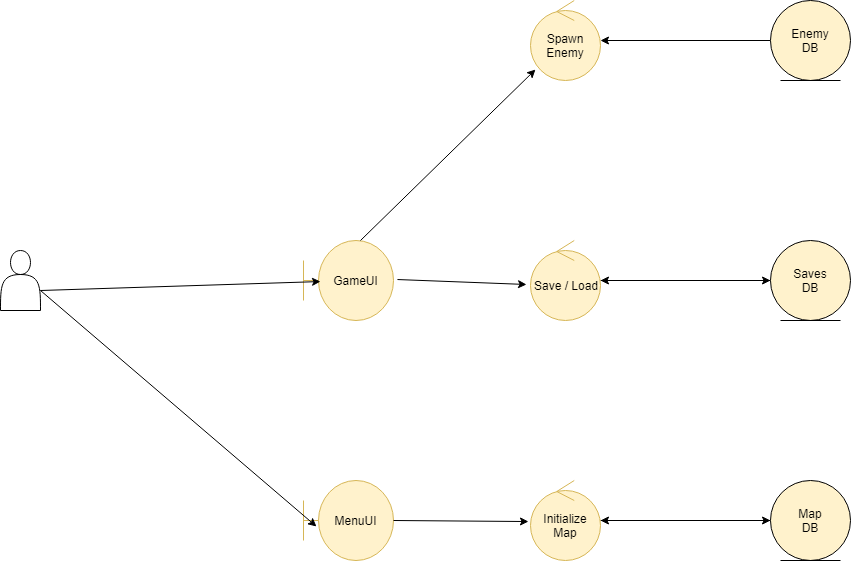

The diagram above was exported from draw.io. Its source (the exported page's mxGraphModel, read from the mxfile embedded in the PNG):
<mxGraphModel dx="1408" dy="1917" grid="1" gridSize="10" guides="1" tooltips="1" connect="1" arrows="1" fold="1" page="1" pageScale="1" pageWidth="827" pageHeight="1169" math="0" shadow="0">
  <root>
    <mxCell id="0" />
    <mxCell id="1" parent="0" />
    <mxCell id="K7GAV8wirnXyj1WF8pHF-16" value="" style="shape=actor;whiteSpace=wrap;html=1;" parent="1" vertex="1">
      <mxGeometry x="20" y="220" width="40" height="60" as="geometry" />
    </mxCell>
    <mxCell id="K7GAV8wirnXyj1WF8pHF-29" style="edgeStyle=orthogonalEdgeStyle;rounded=0;orthogonalLoop=1;jettySize=auto;html=1;strokeColor=#000000;" parent="1" source="K7GAV8wirnXyj1WF8pHF-26" target="K7GAV8wirnXyj1WF8pHF-28" edge="1">
      <mxGeometry relative="1" as="geometry" />
    </mxCell>
    <mxCell id="K7GAV8wirnXyj1WF8pHF-26" value="Save / Load" style="ellipse;shape=umlControl;whiteSpace=wrap;html=1;fillColor=#FFF2CC;strokeColor=#d6b656;" parent="1" vertex="1">
      <mxGeometry x="550" y="210" width="70" height="80" as="geometry" />
    </mxCell>
    <mxCell id="K7GAV8wirnXyj1WF8pHF-30" style="edgeStyle=orthogonalEdgeStyle;rounded=0;orthogonalLoop=1;jettySize=auto;html=1;strokeColor=#000000;" parent="1" source="K7GAV8wirnXyj1WF8pHF-28" target="K7GAV8wirnXyj1WF8pHF-26" edge="1">
      <mxGeometry relative="1" as="geometry" />
    </mxCell>
    <mxCell id="K7GAV8wirnXyj1WF8pHF-28" value="Saves&lt;br&gt;DB" style="ellipse;shape=umlEntity;whiteSpace=wrap;html=1;fillColor=#FFF2CC;" parent="1" vertex="1">
      <mxGeometry x="790" y="210" width="80" height="80" as="geometry" />
    </mxCell>
    <mxCell id="K7GAV8wirnXyj1WF8pHF-31" value="GameUI" style="shape=umlBoundary;whiteSpace=wrap;html=1;fillColor=#fff2cc;strokeColor=#d6b656;" parent="1" vertex="1">
      <mxGeometry x="323" y="210" width="90" height="80" as="geometry" />
    </mxCell>
    <mxCell id="K7GAV8wirnXyj1WF8pHF-38" style="edgeStyle=orthogonalEdgeStyle;rounded=0;orthogonalLoop=1;jettySize=auto;html=1;entryX=0;entryY=0.5;entryDx=0;entryDy=0;strokeColor=#000000;" parent="1" source="K7GAV8wirnXyj1WF8pHF-35" target="K7GAV8wirnXyj1WF8pHF-36" edge="1">
      <mxGeometry relative="1" as="geometry" />
    </mxCell>
    <mxCell id="K7GAV8wirnXyj1WF8pHF-35" value="Initialize&lt;br&gt;Map" style="ellipse;shape=umlControl;whiteSpace=wrap;html=1;fillColor=#FFF2CC;strokeColor=#d6b656;" parent="1" vertex="1">
      <mxGeometry x="550" y="450" width="70" height="80" as="geometry" />
    </mxCell>
    <mxCell id="K7GAV8wirnXyj1WF8pHF-37" style="edgeStyle=orthogonalEdgeStyle;rounded=0;orthogonalLoop=1;jettySize=auto;html=1;strokeColor=#000000;" parent="1" source="K7GAV8wirnXyj1WF8pHF-36" target="K7GAV8wirnXyj1WF8pHF-35" edge="1">
      <mxGeometry relative="1" as="geometry" />
    </mxCell>
    <mxCell id="K7GAV8wirnXyj1WF8pHF-36" value="Map&lt;br&gt;DB" style="ellipse;shape=umlEntity;whiteSpace=wrap;html=1;fillColor=#FFF2CC;" parent="1" vertex="1">
      <mxGeometry x="790" y="450" width="80" height="80" as="geometry" />
    </mxCell>
    <mxCell id="K7GAV8wirnXyj1WF8pHF-47" style="edgeStyle=orthogonalEdgeStyle;rounded=0;orthogonalLoop=1;jettySize=auto;html=1;strokeColor=#000000;" parent="1" source="K7GAV8wirnXyj1WF8pHF-46" target="K7GAV8wirnXyj1WF8pHF-44" edge="1">
      <mxGeometry relative="1" as="geometry" />
    </mxCell>
    <mxCell id="K7GAV8wirnXyj1WF8pHF-46" value="Enemy&lt;br&gt;DB" style="ellipse;shape=umlEntity;whiteSpace=wrap;html=1;fillColor=#FFF2CC;" parent="1" vertex="1">
      <mxGeometry x="790" y="-30" width="80" height="80" as="geometry" />
    </mxCell>
    <mxCell id="K7GAV8wirnXyj1WF8pHF-44" value="Spawn Enemy" style="ellipse;shape=umlControl;whiteSpace=wrap;html=1;fillColor=#FFF2CC;strokeColor=#d6b656;" parent="1" vertex="1">
      <mxGeometry x="550" y="-30" width="70" height="80" as="geometry" />
    </mxCell>
    <mxCell id="K7GAV8wirnXyj1WF8pHF-24" value="MenuUI" style="shape=umlBoundary;whiteSpace=wrap;html=1;fillColor=#fff2cc;strokeColor=#d6b656;" parent="1" vertex="1">
      <mxGeometry x="323" y="450" width="90" height="80" as="geometry" />
    </mxCell>
    <mxCell id="Kw4H1sk15nRBRp6v5YLn-3" value="" style="endArrow=classic;html=1;entryX=0.144;entryY=0.575;entryDx=0;entryDy=0;entryPerimeter=0;" edge="1" parent="1" target="K7GAV8wirnXyj1WF8pHF-24">
      <mxGeometry width="50" height="50" relative="1" as="geometry">
        <mxPoint x="60" y="260" as="sourcePoint" />
        <mxPoint x="110" y="210" as="targetPoint" />
      </mxGeometry>
    </mxCell>
    <mxCell id="Kw4H1sk15nRBRp6v5YLn-4" value="" style="endArrow=classic;html=1;entryX=0.189;entryY=0.513;entryDx=0;entryDy=0;entryPerimeter=0;" edge="1" parent="1" target="K7GAV8wirnXyj1WF8pHF-31">
      <mxGeometry width="50" height="50" relative="1" as="geometry">
        <mxPoint x="60" y="260" as="sourcePoint" />
        <mxPoint x="110" y="210" as="targetPoint" />
      </mxGeometry>
    </mxCell>
    <mxCell id="Kw4H1sk15nRBRp6v5YLn-5" value="" style="endArrow=classic;html=1;entryX=-0.029;entryY=0.513;entryDx=0;entryDy=0;entryPerimeter=0;" edge="1" parent="1" target="K7GAV8wirnXyj1WF8pHF-35">
      <mxGeometry width="50" height="50" relative="1" as="geometry">
        <mxPoint x="413" y="490" as="sourcePoint" />
        <mxPoint x="463" y="440" as="targetPoint" />
      </mxGeometry>
    </mxCell>
    <mxCell id="Kw4H1sk15nRBRp6v5YLn-6" value="" style="endArrow=classic;html=1;entryX=0.071;entryY=0.863;entryDx=0;entryDy=0;entryPerimeter=0;" edge="1" parent="1" target="K7GAV8wirnXyj1WF8pHF-44">
      <mxGeometry width="50" height="50" relative="1" as="geometry">
        <mxPoint x="380" y="210" as="sourcePoint" />
        <mxPoint x="430" y="160" as="targetPoint" />
      </mxGeometry>
    </mxCell>
    <mxCell id="Kw4H1sk15nRBRp6v5YLn-7" value="" style="endArrow=classic;html=1;exitX=1.044;exitY=0.488;exitDx=0;exitDy=0;exitPerimeter=0;entryX=-0.057;entryY=0.55;entryDx=0;entryDy=0;entryPerimeter=0;" edge="1" parent="1" source="K7GAV8wirnXyj1WF8pHF-31" target="K7GAV8wirnXyj1WF8pHF-26">
      <mxGeometry width="50" height="50" relative="1" as="geometry">
        <mxPoint x="410" y="270" as="sourcePoint" />
        <mxPoint x="460" y="220" as="targetPoint" />
      </mxGeometry>
    </mxCell>
  </root>
</mxGraphModel>